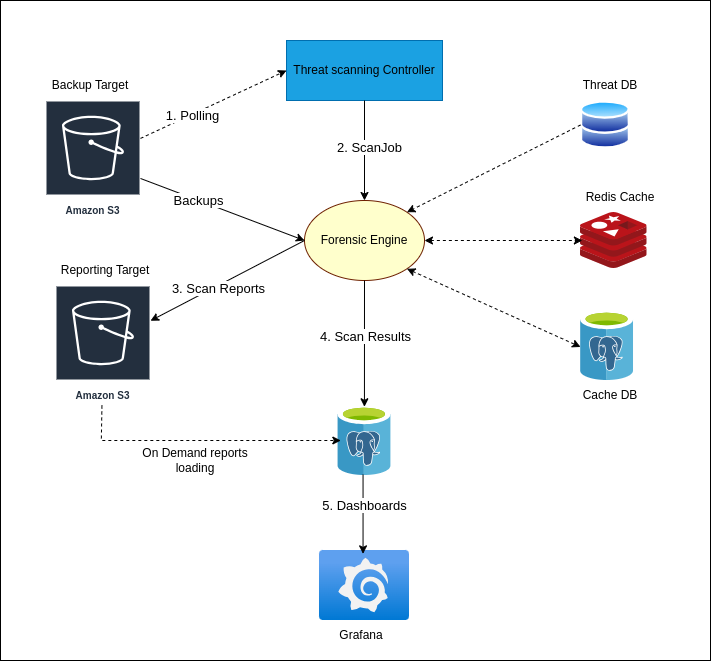

The diagram above was exported from draw.io. Its source (the exported page's mxGraphModel, read from the mxfile embedded in the PNG):
<mxGraphModel dx="1807" dy="650" grid="1" gridSize="10" guides="1" tooltips="1" connect="1" arrows="1" fold="1" page="1" pageScale="1" pageWidth="827" pageHeight="1169" math="0" shadow="0">
  <root>
    <mxCell id="0" />
    <mxCell id="1" parent="0" />
    <mxCell id="S7YuaNhWEQBFAr520nmu-4" parent="1" style="rounded=0;whiteSpace=wrap;html=1;" value="" vertex="1">
      <mxGeometry height="660" width="710" x="-10" y="110" as="geometry" />
    </mxCell>
    <mxCell id="S7YuaNhWEQBFAr520nmu-14" parent="1" style="rounded=0;whiteSpace=wrap;html=1;fillColor=light-dark(#1BA1E2,#00FF80);strokeColor=light-dark(#006EAF,#000000);fontColor=#ffffff;" value="&lt;font style=&quot;color: rgb(0, 0, 0);&quot;&gt;Threat scanning Controller&lt;/font&gt;" vertex="1">
      <mxGeometry height="60" width="156" x="276" y="150" as="geometry" />
    </mxCell>
    <mxCell id="S7YuaNhWEQBFAr520nmu-15" parent="1" style="sketch=0;outlineConnect=0;fontColor=#232F3E;gradientColor=none;strokeColor=#ffffff;fillColor=#232F3E;dashed=0;verticalLabelPosition=middle;verticalAlign=bottom;align=center;html=1;whiteSpace=wrap;fontSize=10;fontStyle=1;spacing=3;shape=mxgraph.aws4.productIcon;prIcon=mxgraph.aws4.s3;" value="Amazon S3" vertex="1">
      <mxGeometry height="120" width="95" x="35" y="210" as="geometry" />
    </mxCell>
    <mxCell id="S7YuaNhWEQBFAr520nmu-17" parent="1" style="ellipse;whiteSpace=wrap;html=1;fillColor=#FFFFCC;strokeColor=#6D1F00;fontColor=#ffffff;" value="&lt;font style=&quot;color: light-dark(rgb(0, 0, 0), rgb(204, 255, 255));&quot;&gt;Forensic Engine&lt;/font&gt;" vertex="1">
      <mxGeometry height="80" width="120" x="294" y="310" as="geometry" />
    </mxCell>
    <mxCell id="S7YuaNhWEQBFAr520nmu-18" parent="1" style="image;sketch=0;aspect=fixed;html=1;points=[];align=center;fontSize=12;image=img/lib/mscae/Azure_Database_for_PostgreSQL_servers.svg;" value="" vertex="1">
      <mxGeometry height="70" width="53.2" x="327.39" y="515" as="geometry" />
    </mxCell>
    <mxCell id="S7YuaNhWEQBFAr520nmu-19" parent="1" style="image;sketch=0;aspect=fixed;html=1;points=[];align=center;fontSize=12;image=img/lib/mscae/Cache_Redis_Product.svg;" value="" vertex="1">
      <mxGeometry height="56" width="66.67" x="570" y="322" as="geometry" />
    </mxCell>
    <mxCell id="S7YuaNhWEQBFAr520nmu-20" parent="1" style="image;aspect=fixed;html=1;points=[];align=center;fontSize=12;image=img/lib/azure2/other/Grafana.svg;" value="" vertex="1">
      <mxGeometry height="70" width="90.15" x="308.91999999999996" y="660" as="geometry" />
    </mxCell>
    <mxCell id="S7YuaNhWEQBFAr520nmu-21" parent="1" style="image;aspect=fixed;perimeter=ellipsePerimeter;html=1;align=center;shadow=0;dashed=0;spacingTop=3;image=img/lib/active_directory/databases.svg;" value="" vertex="1">
      <mxGeometry height="49" width="50" x="570" y="210" as="geometry" />
    </mxCell>
    <mxCell id="S7YuaNhWEQBFAr520nmu-22" parent="1" style="text;html=1;whiteSpace=wrap;strokeColor=none;fillColor=none;align=center;verticalAlign=middle;rounded=0;" value="Backup Target" vertex="1">
      <mxGeometry height="30" width="80" x="40" y="180" as="geometry" />
    </mxCell>
    <mxCell id="S7YuaNhWEQBFAr520nmu-23" parent="1" style="text;html=1;whiteSpace=wrap;strokeColor=none;fillColor=none;align=center;verticalAlign=middle;rounded=0;" value="Reporting Target" vertex="1">
      <mxGeometry height="30" width="100" x="45" y="365" as="geometry" />
    </mxCell>
    <mxCell id="S7YuaNhWEQBFAr520nmu-24" parent="1" style="sketch=0;outlineConnect=0;fontColor=#232F3E;gradientColor=none;strokeColor=#ffffff;fillColor=#232F3E;dashed=0;verticalLabelPosition=middle;verticalAlign=bottom;align=center;html=1;whiteSpace=wrap;fontSize=10;fontStyle=1;spacing=3;shape=mxgraph.aws4.productIcon;prIcon=mxgraph.aws4.s3;" value="Amazon S3" vertex="1">
      <mxGeometry height="120" width="95" x="45" y="395" as="geometry" />
    </mxCell>
    <mxCell id="S7YuaNhWEQBFAr520nmu-25" edge="1" parent="1" source="S7YuaNhWEQBFAr520nmu-14" style="endArrow=classic;html=1;rounded=0;exitX=0.5;exitY=1;exitDx=0;exitDy=0;entryX=0.5;entryY=0;entryDx=0;entryDy=0;" target="S7YuaNhWEQBFAr520nmu-17" value="">
      <mxGeometry height="50" relative="1" width="50" as="geometry">
        <mxPoint x="354" y="280" as="sourcePoint" />
        <mxPoint x="414" y="240" as="targetPoint" />
      </mxGeometry>
    </mxCell>
    <mxCell id="S7YuaNhWEQBFAr520nmu-33" connectable="0" parent="S7YuaNhWEQBFAr520nmu-25" style="edgeLabel;html=1;align=center;verticalAlign=middle;resizable=0;points=[];" value="&lt;font style=&quot;font-size: 13px;&quot;&gt;2. ScanJob&lt;/font&gt;" vertex="1">
      <mxGeometry relative="1" x="-0.0733" y="4" as="geometry">
        <mxPoint as="offset" />
      </mxGeometry>
    </mxCell>
    <mxCell id="S7YuaNhWEQBFAr520nmu-28" edge="1" parent="1" source="S7YuaNhWEQBFAr520nmu-15" style="endArrow=classic;html=1;rounded=0;entryX=0;entryY=0.5;entryDx=0;entryDy=0;" target="S7YuaNhWEQBFAr520nmu-17" value="">
      <mxGeometry height="50" relative="1" width="50" as="geometry">
        <mxPoint x="330" y="420" as="sourcePoint" />
        <mxPoint x="380" y="370" as="targetPoint" />
      </mxGeometry>
    </mxCell>
    <mxCell id="S7YuaNhWEQBFAr520nmu-35" connectable="0" parent="S7YuaNhWEQBFAr520nmu-28" style="edgeLabel;html=1;align=center;verticalAlign=middle;resizable=0;points=[];" value="&lt;font style=&quot;font-size: 13px;&quot;&gt;Backups&lt;/font&gt;" vertex="1">
      <mxGeometry relative="1" x="-0.3008" as="geometry">
        <mxPoint as="offset" />
      </mxGeometry>
    </mxCell>
    <mxCell id="S7YuaNhWEQBFAr520nmu-29" edge="1" parent="1" source="S7YuaNhWEQBFAr520nmu-17" style="endArrow=classic;html=1;rounded=0;exitX=0;exitY=0.5;exitDx=0;exitDy=0;" target="S7YuaNhWEQBFAr520nmu-24" value="">
      <mxGeometry height="50" relative="1" width="50" as="geometry">
        <mxPoint x="330" y="420" as="sourcePoint" />
        <mxPoint x="380" y="370" as="targetPoint" />
      </mxGeometry>
    </mxCell>
    <mxCell id="S7YuaNhWEQBFAr520nmu-34" connectable="0" parent="S7YuaNhWEQBFAr520nmu-29" style="edgeLabel;html=1;align=center;verticalAlign=middle;resizable=0;points=[];" value="&lt;font style=&quot;font-size: 13px;&quot;&gt;3. Scan Reports&lt;/font&gt;" vertex="1">
      <mxGeometry relative="1" x="0.1374" y="2" as="geometry">
        <mxPoint as="offset" />
      </mxGeometry>
    </mxCell>
    <mxCell id="S7YuaNhWEQBFAr520nmu-31" edge="1" parent="1" source="S7YuaNhWEQBFAr520nmu-15" style="endArrow=classic;html=1;rounded=0;entryX=0;entryY=0.5;entryDx=0;entryDy=0;dashed=1;" target="S7YuaNhWEQBFAr520nmu-14" value="">
      <mxGeometry height="50" relative="1" width="50" as="geometry">
        <mxPoint x="330" y="420" as="sourcePoint" />
        <mxPoint x="380" y="370" as="targetPoint" />
      </mxGeometry>
    </mxCell>
    <mxCell id="S7YuaNhWEQBFAr520nmu-32" connectable="0" parent="S7YuaNhWEQBFAr520nmu-31" style="edgeLabel;html=1;align=center;verticalAlign=middle;resizable=0;points=[];" value="&lt;font style=&quot;font-size: 13px;&quot;&gt;1. Polling&lt;/font&gt;" vertex="1">
      <mxGeometry relative="1" x="-0.2811" y="-1" as="geometry">
        <mxPoint x="-1" as="offset" />
      </mxGeometry>
    </mxCell>
    <mxCell id="S7YuaNhWEQBFAr520nmu-36" edge="1" parent="1" source="S7YuaNhWEQBFAr520nmu-17" style="endArrow=classic;html=1;rounded=0;exitX=0.5;exitY=1;exitDx=0;exitDy=0;entryX=0.499;entryY=0.018;entryDx=0;entryDy=0;entryPerimeter=0;" target="S7YuaNhWEQBFAr520nmu-18" value="">
      <mxGeometry height="50" relative="1" width="50" as="geometry">
        <mxPoint x="400" y="450" as="sourcePoint" />
        <mxPoint x="352" y="460" as="targetPoint" />
      </mxGeometry>
    </mxCell>
    <mxCell id="S7YuaNhWEQBFAr520nmu-37" connectable="0" parent="S7YuaNhWEQBFAr520nmu-36" style="edgeLabel;html=1;align=center;verticalAlign=middle;resizable=0;points=[];" value="&lt;font style=&quot;font-size: 13px;&quot;&gt;4. Scan Results&lt;/font&gt;" vertex="1">
      <mxGeometry relative="1" x="-0.1269" as="geometry">
        <mxPoint as="offset" />
      </mxGeometry>
    </mxCell>
    <mxCell id="S7YuaNhWEQBFAr520nmu-40" edge="1" parent="1" source="S7YuaNhWEQBFAr520nmu-24" style="endArrow=classic;html=1;rounded=0;curved=0;entryX=0.055;entryY=0.5;entryDx=0;entryDy=0;entryPerimeter=0;dashed=1;" target="S7YuaNhWEQBFAr520nmu-18" value="">
      <mxGeometry height="50" relative="1" width="50" as="geometry">
        <Array as="points">
          <mxPoint x="90.82" y="550" />
        </Array>
        <mxPoint x="90.41500000000002" y="519.2" as="sourcePoint" />
        <mxPoint x="300" y="550" as="targetPoint" />
      </mxGeometry>
    </mxCell>
    <mxCell id="S7YuaNhWEQBFAr520nmu-41" parent="1" style="text;html=1;whiteSpace=wrap;strokeColor=none;fillColor=none;align=center;verticalAlign=middle;rounded=0;" value="On Demand reports loading" vertex="1">
      <mxGeometry height="30" width="110" x="130" y="555" as="geometry" />
    </mxCell>
    <mxCell id="S7YuaNhWEQBFAr520nmu-42" edge="1" parent="1" source="S7YuaNhWEQBFAr520nmu-18" style="endArrow=classic;html=1;rounded=0;exitX=0.473;exitY=0.989;exitDx=0;exitDy=0;exitPerimeter=0;entryX=0.484;entryY=0.048;entryDx=0;entryDy=0;entryPerimeter=0;" target="S7YuaNhWEQBFAr520nmu-20" value="">
      <mxGeometry height="50" relative="1" width="50" as="geometry">
        <mxPoint x="420" y="640" as="sourcePoint" />
        <mxPoint x="470" y="590" as="targetPoint" />
      </mxGeometry>
    </mxCell>
    <mxCell id="S7YuaNhWEQBFAr520nmu-43" connectable="0" parent="S7YuaNhWEQBFAr520nmu-42" style="edgeLabel;html=1;align=center;verticalAlign=middle;resizable=0;points=[];" value="&lt;font style=&quot;font-size: 13px;&quot;&gt;5. Dashboards&lt;/font&gt;" vertex="1">
      <mxGeometry relative="1" x="-0.2363" y="1" as="geometry">
        <mxPoint as="offset" />
      </mxGeometry>
    </mxCell>
    <mxCell id="S7YuaNhWEQBFAr520nmu-44" parent="1" style="text;html=1;whiteSpace=wrap;strokeColor=none;fillColor=none;align=center;verticalAlign=middle;rounded=0;" value="Grafana" vertex="1">
      <mxGeometry height="30" width="60" x="321" y="730" as="geometry" />
    </mxCell>
    <mxCell id="S7YuaNhWEQBFAr520nmu-45" edge="1" parent="1" source="S7YuaNhWEQBFAr520nmu-17" style="endArrow=classic;startArrow=classic;html=1;rounded=0;exitX=1;exitY=0.5;exitDx=0;exitDy=0;entryX=0.028;entryY=0.5;entryDx=0;entryDy=0;entryPerimeter=0;dashed=1;" target="S7YuaNhWEQBFAr520nmu-19" value="">
      <mxGeometry height="50" relative="1" width="50" as="geometry">
        <mxPoint x="480" y="370" as="sourcePoint" />
        <mxPoint x="530" y="320" as="targetPoint" />
      </mxGeometry>
    </mxCell>
    <mxCell id="S7YuaNhWEQBFAr520nmu-46" edge="1" parent="1" source="S7YuaNhWEQBFAr520nmu-21" style="endArrow=classic;html=1;rounded=0;exitX=0;exitY=0.5;exitDx=0;exitDy=0;entryX=1;entryY=0;entryDx=0;entryDy=0;dashed=1;" target="S7YuaNhWEQBFAr520nmu-17" value="">
      <mxGeometry height="50" relative="1" width="50" as="geometry">
        <mxPoint x="460" y="300" as="sourcePoint" />
        <mxPoint x="510" y="250" as="targetPoint" />
      </mxGeometry>
    </mxCell>
    <mxCell id="S7YuaNhWEQBFAr520nmu-47" parent="1" style="text;html=1;whiteSpace=wrap;strokeColor=none;fillColor=none;align=center;verticalAlign=middle;rounded=0;" value="Threat DB" vertex="1">
      <mxGeometry height="30" width="60" x="570" y="180" as="geometry" />
    </mxCell>
    <mxCell id="S7YuaNhWEQBFAr520nmu-48" parent="1" style="text;html=1;whiteSpace=wrap;strokeColor=none;fillColor=none;align=center;verticalAlign=middle;rounded=0;" value="Redis Cache" vertex="1">
      <mxGeometry height="30" width="80" x="570" y="292" as="geometry" />
    </mxCell>
    <mxCell id="S7YuaNhWEQBFAr520nmu-49" parent="1" style="image;sketch=0;aspect=fixed;html=1;points=[];align=center;fontSize=12;image=img/lib/mscae/Azure_Database_for_PostgreSQL_servers.svg;" value="" vertex="1">
      <mxGeometry height="70" width="53.2" x="570" y="420" as="geometry" />
    </mxCell>
    <mxCell id="S7YuaNhWEQBFAr520nmu-50" edge="1" parent="1" source="S7YuaNhWEQBFAr520nmu-17" style="endArrow=classic;startArrow=classic;html=1;rounded=0;exitX=1;exitY=1;exitDx=0;exitDy=0;entryX=0.002;entryY=0.521;entryDx=0;entryDy=0;entryPerimeter=0;dashed=1;" target="S7YuaNhWEQBFAr520nmu-49" value="">
      <mxGeometry height="50" relative="1" width="50" as="geometry">
        <mxPoint x="450" y="440" as="sourcePoint" />
        <mxPoint x="500" y="390" as="targetPoint" />
      </mxGeometry>
    </mxCell>
    <mxCell id="S7YuaNhWEQBFAr520nmu-51" parent="1" style="text;html=1;whiteSpace=wrap;strokeColor=none;fillColor=none;align=center;verticalAlign=middle;rounded=0;" value="Cache DB" vertex="1">
      <mxGeometry height="30" width="60" x="570" y="490" as="geometry" />
    </mxCell>
  </root>
</mxGraphModel>